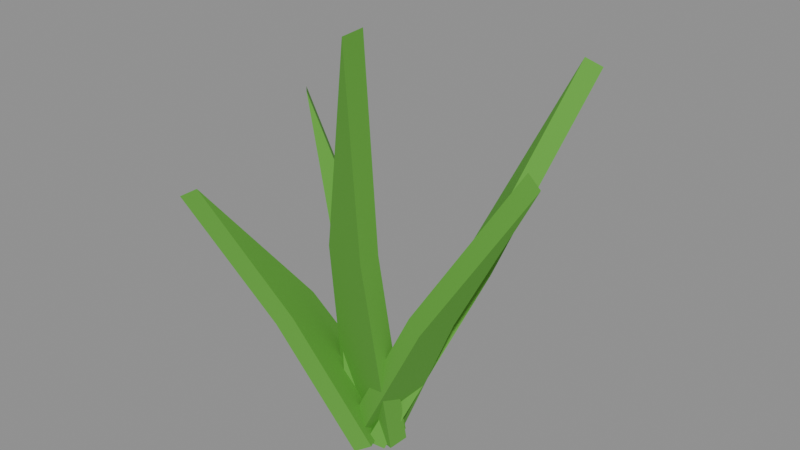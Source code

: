 # Source: prop_grass_0.blend  (saved by Blender 5.0.119; exported with 4.5.12 LTS)
import bpy
from mathutils import Matrix  # noqa: F401  (used for matrix-valued properties, if any)

bpy.ops.wm.read_factory_settings(use_empty=True)
scene = bpy.context.scene
scene.name = 'Scene'

# ---- materials (node trees are filled in below, after node groups)
mat_tintgrass = bpy.data.materials.new('TintGrass')
mat_tintgrass.diffuse_color = (0.3725, 0.6588, 0.2275, 1.0)

# ---- material node trees
mat_tintgrass.use_nodes = True; mat_tintgrass.node_tree.nodes.clear()
_N = mat_tintgrass.node_tree.nodes; _L = mat_tintgrass.node_tree.links
n0 = _N.new('ShaderNodeBsdfPrincipled'); n0.name = 'Principled BSDF'; n0.location = (-200, 100)
n0.inputs[0].default_value = (0.1144, 0.3916, 0.04231, 1.0)
n0.inputs[2].default_value = 0.9
n1 = _N.new('ShaderNodeOutputMaterial'); n1.name = 'Material Output'; n1.location = (200, 100)
_L.new(n0.outputs[0], n1.inputs[0])
n1.is_active_output = True

# ---- meshes
me_blade0 = bpy.data.meshes.new('Blade0')
me_blade0.from_pydata([(-0.05411, -0.015, 0.0), (0.05411, -0.015, 0.0), (0.06279, -0.015, 0.3347), (0.1112, -0.015, 0.6694), (-0.00717, -0.015, 0.3347), (-0.05411, 0.015, 0.0), (0.05411, 0.015, 0.0), (0.06279, 0.015, 0.3347), (0.1112, 0.015, 0.6694), (-0.00717, 0.015, 0.3347)], [], [(0, 1, 2, 3, 4), (5, 9, 8, 7, 6), (4, 9, 5, 0), (2, 7, 8, 3), (0, 5, 6, 1), (3, 8, 9, 4), (1, 6, 7, 2)])
me_blade0.polygons.foreach_set('use_smooth', [True] * 7)
_k = set([(0, 1), (0, 4), (0, 5), (1, 2), (1, 6), (2, 3), (3, 4), (3, 8), (5, 6), (5, 9), (6, 7), (7, 8), (8, 9)])
me_blade0.attributes.new('sharp_edge', 'BOOLEAN', 'EDGE').data.foreach_set('value', [ (min(e.vertices), max(e.vertices)) in _k for e in me_blade0.edges])
me_blade0.materials.append(mat_tintgrass)
me_blade0.update()
me_blade1 = bpy.data.meshes.new('Blade1')
me_blade1.from_pydata([(-0.0416, -0.015, 0.0), (0.0416, -0.015, 0.0), (0.04987, -0.015, 0.2649), (0.09192, -0.015, 0.5297), (-0.003915, -0.015, 0.2649), (-0.0416, 0.015, 0.0), (0.0416, 0.015, 0.0), (0.04987, 0.015, 0.2649), (0.09192, 0.015, 0.5297), (-0.003915, 0.015, 0.2649)], [], [(0, 1, 2, 3, 4), (5, 9, 8, 7, 6), (3, 8, 9, 4), (1, 6, 7, 2), (4, 9, 5, 0), (2, 7, 8, 3), (0, 5, 6, 1)])
me_blade1.polygons.foreach_set('use_smooth', [True] * 7)
_k = set([(0, 1), (0, 4), (0, 5), (1, 2), (1, 6), (2, 3), (3, 4), (3, 8), (5, 6), (5, 9), (6, 7), (7, 8), (8, 9)])
me_blade1.attributes.new('sharp_edge', 'BOOLEAN', 'EDGE').data.foreach_set('value', [ (min(e.vertices), max(e.vertices)) in _k for e in me_blade1.edges])
me_blade1.materials.append(mat_tintgrass)
me_blade1.update()
me_blade2 = bpy.data.meshes.new('Blade2')
me_blade2.from_pydata([(-0.04671, -0.015, 0.0), (0.04671, -0.015, 0.0), (0.05061, -0.015, 0.3104), (0.08166, -0.015, 0.6209), (-0.009779, -0.015, 0.3104), (-0.04671, 0.015, 0.0), (0.04671, 0.015, 0.0), (0.05061, 0.015, 0.3104), (0.08166, 0.015, 0.6209), (-0.009779, 0.015, 0.3104)], [], [(0, 1, 2, 3, 4), (5, 9, 8, 7, 6), (3, 8, 9, 4), (1, 6, 7, 2), (4, 9, 5, 0), (2, 7, 8, 3), (0, 5, 6, 1)])
me_blade2.polygons.foreach_set('use_smooth', [True] * 7)
_k = set([(0, 1), (0, 4), (0, 5), (1, 2), (1, 6), (2, 3), (3, 4), (3, 8), (5, 6), (5, 9), (6, 7), (7, 8), (8, 9)])
me_blade2.attributes.new('sharp_edge', 'BOOLEAN', 'EDGE').data.foreach_set('value', [ (min(e.vertices), max(e.vertices)) in _k for e in me_blade2.edges])
me_blade2.materials.append(mat_tintgrass)
me_blade2.update()
me_blade3 = bpy.data.meshes.new('Blade3')
me_blade3.from_pydata([(-0.04377, -0.015, 0.0), (0.04377, -0.015, 0.0), (0.04937, -0.015, 0.2598), (0.08429, -0.015, 0.5195), (-0.007224, -0.015, 0.2598), (-0.04377, 0.015, 0.0), (0.04377, 0.015, 0.0), (0.04937, 0.015, 0.2598), (0.08429, 0.015, 0.5195), (-0.007224, 0.015, 0.2598)], [], [(0, 1, 2, 3, 4), (5, 9, 8, 7, 6), (3, 8, 9, 4), (1, 6, 7, 2), (4, 9, 5, 0), (2, 7, 8, 3), (0, 5, 6, 1)])
me_blade3.polygons.foreach_set('use_smooth', [True] * 7)
_k = set([(0, 1), (0, 4), (0, 5), (1, 2), (1, 6), (2, 3), (3, 4), (3, 8), (5, 6), (5, 9), (6, 7), (7, 8), (8, 9)])
me_blade3.attributes.new('sharp_edge', 'BOOLEAN', 'EDGE').data.foreach_set('value', [ (min(e.vertices), max(e.vertices)) in _k for e in me_blade3.edges])
me_blade3.materials.append(mat_tintgrass)
me_blade3.update()
me_blade4 = bpy.data.meshes.new('Blade4')
me_blade4.from_pydata([(-0.05912, -0.015, 0.0), (0.05912, -0.015, 0.0), (0.06294, -0.015, 0.2294), (0.09888, -0.015, 0.4589), (-0.0135, -0.015, 0.2294), (-0.05912, 0.015, 0.0), (0.05912, 0.015, 0.0), (0.06294, 0.015, 0.2294), (0.09888, 0.015, 0.4589), (-0.0135, 0.015, 0.2294)], [], [(0, 1, 2, 3, 4), (5, 9, 8, 7, 6), (3, 8, 9, 4), (1, 6, 7, 2), (4, 9, 5, 0), (2, 7, 8, 3), (0, 5, 6, 1)])
me_blade4.polygons.foreach_set('use_smooth', [True] * 7)
_k = set([(0, 1), (0, 4), (0, 5), (1, 2), (1, 6), (2, 3), (3, 4), (3, 8), (5, 6), (5, 9), (6, 7), (7, 8), (8, 9)])
me_blade4.attributes.new('sharp_edge', 'BOOLEAN', 'EDGE').data.foreach_set('value', [ (min(e.vertices), max(e.vertices)) in _k for e in me_blade4.edges])
me_blade4.materials.append(mat_tintgrass)
me_blade4.update()

# ---- objects
ob_blade0 = bpy.data.objects.new('Blade0', me_blade0)
ob_blade1 = bpy.data.objects.new('Blade1', me_blade1)
ob_blade2 = bpy.data.objects.new('Blade2', me_blade2)
ob_blade3 = bpy.data.objects.new('Blade3', me_blade3)
ob_blade4 = bpy.data.objects.new('Blade4', me_blade4)
ob_body = bpy.data.objects.new('Body', None)

# ---- transforms, parenting, visibility, modifiers, constraints
ob_blade0.parent = ob_body
ob_blade0.location = (0.0, 0.0, 0.0)
ob_blade0.rotation_euler = (0.1667, 0.0, -0.1979)
ob_blade1.parent = ob_body
ob_blade1.location = (0.0, 0.0, 0.0)
ob_blade1.rotation_euler = (0.4538, 0.0, 1.22)
ob_blade2.parent = ob_body
ob_blade2.location = (0.0, 0.0, 0.0)
ob_blade2.rotation_euler = (0.5002, 0.0, 2.261)
ob_blade3.parent = ob_body
ob_blade3.location = (0.0, 0.0, 0.0)
ob_blade3.rotation_euler = (0.1228, 0.0, 3.92)
ob_blade4.parent = ob_body
ob_blade4.location = (0.0, 0.0, 0.0)
ob_blade4.rotation_euler = (0.5108, 0.0, 5.097)
ob_body.location = (0.0, 0.0, 0.0)
ob_body.empty_display_size = 0.1

# ---- collection membership
scene.collection.objects.link(ob_blade0)
scene.collection.objects.link(ob_blade1)
scene.collection.objects.link(ob_blade2)
scene.collection.objects.link(ob_blade3)
scene.collection.objects.link(ob_blade4)
scene.collection.objects.link(ob_body)

# ---- scene / render settings (as saved in the file)
scene.frame_start = 1; scene.frame_end = 250; scene.frame_set(1)
scene.render.engine = 'BLENDER_EEVEE_NEXT'
scene.render.bake_bias = 0.0
scene.render.bake_samples = 0
scene.cycles.sampling_pattern = 'TABULATED_SOBOL'
scene.eevee.use_volume_custom_range = False
bpy.context.view_layer.update()

# ---- added for rendering (the .blend has no active camera and no usable light): camera, sun + grey world if the file has none
cam_auto = bpy.data.cameras.new('AutoCamera')
cam_auto.lens = 50.0
cam_auto.sensor_width = 36.0
cam_auto.clip_end = 1000.0
ob_auto_camera = bpy.data.objects.new('AutoCamera', cam_auto)
scene.collection.objects.link(ob_auto_camera)
ob_auto_camera.location = (0.8942, -1.0166, 1.03208)
ob_auto_camera.rotation_euler = (1.09748, -7.21219e-08, 0.694738)
scene.camera = ob_auto_camera
light_auto_sun = bpy.data.lights.new('AutoSun', 'SUN')
light_auto_sun.energy = 3.0
light_auto_sun.angle = 0.0523599
ob_auto_sun = bpy.data.objects.new('AutoSun', light_auto_sun)
scene.collection.objects.link(ob_auto_sun)
ob_auto_sun.rotation_euler = (0.872665, 0.174533, 0.523599)
if scene.world is None:
    world_auto = bpy.data.worlds.new('AutoWorld')
    world_auto.color = (0.3, 0.3, 0.3)
    scene.world = world_auto
bpy.context.view_layer.update()
